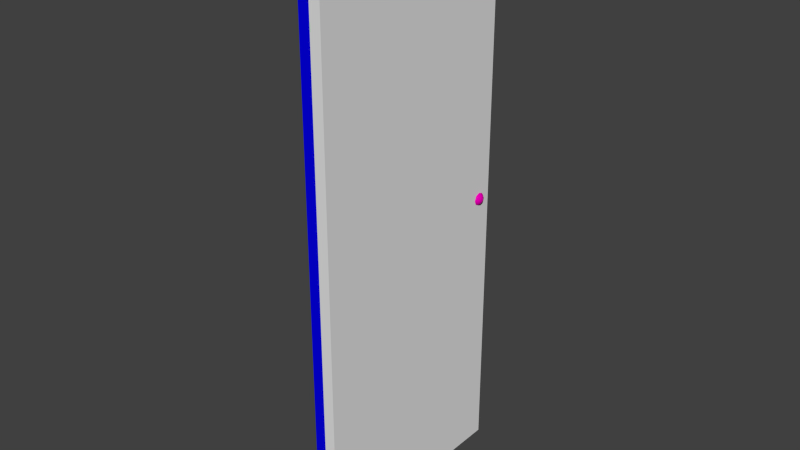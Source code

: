# Source: door.blend  (saved by Blender 2.73.0; exported with 4.5.12 LTS)
import bpy
from mathutils import Matrix  # noqa: F401  (used for matrix-valued properties, if any)

bpy.ops.wm.read_factory_settings(use_empty=True)
scene = bpy.context.scene
scene.name = 'Scene'

# ---- collections
col_collection_1 = bpy.data.collections.new('Collection 1'); scene.collection.children.link(col_collection_1)

# ---- materials (node trees are filled in below, after node groups)
mat_material = bpy.data.materials.new('Material')
mat_material.alpha_threshold = 0.0
mat_material.roughness = 0.5
mat_material_001 = bpy.data.materials.new('Material.001')
mat_material_001.alpha_threshold = 0.0
mat_material_001.roughness = 0.5
mat_material_002 = bpy.data.materials.new('Material.002')
mat_material_002.alpha_threshold = 0.0
mat_material_002.diffuse_color = (0.8, 0.0, 0.4534, 1.0)
mat_material_002.roughness = 0.5

# ---- material node trees
mat_material.use_nodes = True; mat_material.node_tree.nodes.clear()
_N = mat_material.node_tree.nodes; _L = mat_material.node_tree.links
n0 = _N.new('ShaderNodeOutputMaterial'); n0.name = 'Material Output'; n0.location = (300, 300)
n1 = _N.new('ShaderNodeBsdfDiffuse'); n1.name = 'Diffuse BSDF'; n1.location = (10, 300)
n1.inputs[0].default_value = (0.0, 0.8, 0.001385, 1.0)
_L.new(n1.outputs[0], n0.inputs[0])
n0.is_active_output = True
mat_material_001.use_nodes = True; mat_material_001.node_tree.nodes.clear()
_N = mat_material_001.node_tree.nodes; _L = mat_material_001.node_tree.links
n0 = _N.new('ShaderNodeOutputMaterial'); n0.name = 'Material Output'; n0.location = (300, 300)
n1 = _N.new('ShaderNodeBsdfDiffuse'); n1.name = 'Diffuse BSDF'; n1.location = (10, 300)
n1.inputs[0].default_value = (0.001174, 0.0, 0.8, 1.0)
_L.new(n1.outputs[0], n0.inputs[0])
n0.is_active_output = True

# ---- world
world_world = bpy.data.worlds.new('World'); scene.world = world_world
world_world.color = (0.05088, 0.05088, 0.05088)
world_world.use_sun_shadow = False
world_world.sun_shadow_jitter_overblur = 0.0
world_world.cycles.sampling_method = 'MANUAL'
world_world.cycles.sample_map_resolution = 256

# ---- meshes
me_cube_000 = bpy.data.meshes.new('Cube.000')
me_cube_000.from_pydata([(0.2149, 2.734, 23.98), (0.2149, 2.734, 26.52), (0.02579, 2.734, 23.98), (0.02579, 2.734, 26.52), (0.2149, 2.734, 176.7), (0.2149, 2.734, 179.3), (0.02579, 2.734, 176.7), (0.02579, 2.734, 179.3), (0.02579, 0.02208, 176.7), (0.2149, -0.01709, 176.7), (0.2149, -0.01709, 179.3), (0.02579, 0.02208, 179.3), (0.02579, 0.02208, 23.98), (0.2149, -0.01709, 23.98), (0.2149, -0.01709, 26.52), (0.02579, 0.02208, 26.52)], [], [(12, 15, 3, 2), (14, 13, 0, 1), (13, 12, 2, 0), (15, 14, 1, 3), (3, 1, 0, 2), (8, 11, 7, 6), (10, 9, 4, 5), (9, 8, 6, 4), (11, 10, 5, 7), (7, 5, 4, 6), (10, 11, 8, 9), (14, 15, 12, 13)])
_uv = me_cube_000.uv_layers.new(name='UVMap')
_uv.uv.foreach_set('vector', [0.02313, 0.674, 0.02313, 0.371, 0.346, 0.371, 0.346, 0.674, 0.0001346, 0.9999, 0.0001346, 0.6968, 0.3276, 0.6968, 0.3276, 0.9999, 0.01847, 0.6966, 0.02313, 0.674, 0.346, 0.674, 0.346, 0.6966, 0.02313, 0.371, 0.01847, 0.3485, 0.346, 0.3485, 0.346, 0.371, 0.346, 0.371, 0.3685, 0.371, 0.3685, 0.674, 0.346, 0.674, 0.02313, 0.3257, 0.02313, 0.02265, 0.346, 0.02265, 0.346, 0.3257, 0.3688, 0.3032, 0.3688, 0.0001346, 0.6963, 0.0001346, 0.6963, 0.3032, 0.01847, 0.3482, 0.02313, 0.3257, 0.346, 0.3257, 0.346, 0.3482, 0.02313, 0.02265, 0.01847, 0.0001346, 0.346, 0.0001364, 0.346, 0.02265, 0.346, 0.02265, 0.3685, 0.02265, 0.3685, 0.3257, 0.346, 0.3257, 0.0001346, 0.02265, 0.02313, 0.02265, 0.02313, 0.3257, 0.0001346, 0.3257, 0.0001346, 0.371, 0.02313, 0.371, 0.02313, 0.674, 0.0001349, 0.674])
me_cube_000.materials.append(mat_material)
me_cube_000.use_remesh_preserve_volume = False
me_cube_000.use_remesh_preserve_attributes = False
me_cube_000.use_mirror_vertex_groups = False
me_cube_000.update()
me_cube_005 = bpy.data.meshes.new('Cube.005')
me_cube_005.from_pydata([(0.0, 0.0, 0.0), (0.0, 80.0, 0.0), (4.0, 80.0, 0.0), (4.0, 0.0, 0.0), (0.0, 0.0, 205.0), (0.0, 80.0, 205.0), (4.0, 80.0, 205.0), (4.0, 0.0, 205.0)], [], [(4, 5, 1, 0), (5, 6, 2, 1), (6, 7, 3, 2), (7, 4, 0, 3), (0, 1, 2, 3), (7, 6, 5, 4)])
me_cube_005.use_remesh_preserve_volume = False
me_cube_005.use_remesh_preserve_attributes = False
me_cube_005.use_mirror_vertex_groups = False
me_cube_005.update()
me_cube_002 = bpy.data.meshes.new('Cube.002')
me_cube_002.from_pydata([(-4.0, 0.0, 0.0), (-4.0, 80.0, 0.0), (0.0, 80.0, 0.0), (0.0, 0.0, 0.0), (-4.0, 0.0, 205.0), (-4.0, 80.0, 205.0), (0.0, 80.0, 205.0), (0.0, 0.0, 205.0), (-4.0, 0.0, 84.97), (-4.0, 80.0, 84.97), (0.0, 80.0, 84.97), (0.0, 0.0, 84.97), (-4.0, 0.0, 95.47), (0.0, 0.0, 95.47), (-4.0, 0.0, 196.7), (-4.0, 80.0, 196.7), (0.0, 80.0, 196.7), (0.0, 0.0, 196.7), (-4.0, 80.0, 11.79), (0.0, 80.0, 11.79), (0.0, 0.0, 11.79), (-4.0, 0.0, 11.79), (0.0, 10.34, 95.47), (0.0, 69.66, 95.47), (0.0, 10.34, 196.7), (0.0, 69.66, 196.7), (0.0, 10.34, 84.97), (0.0, 69.66, 84.97), (0.0, 10.34, 11.79), (0.0, 69.66, 11.79), (-4.0, 69.66, 95.47), (-4.0, 10.34, 95.47), (-4.0, 69.66, 196.7), (-4.0, 10.34, 196.7), (-4.0, 69.66, 84.97), (-4.0, 10.34, 84.97), (-4.0, 69.66, 11.79), (-4.0, 10.34, 11.79), (-1.0, 12.35, 97.49), (-1.0, 67.65, 97.49), (-1.0, 12.35, 194.6), (-1.0, 67.65, 194.6), (-1.0, 12.35, 82.68), (-1.0, 67.65, 82.68), (-1.0, 12.35, 14.08), (-1.0, 67.65, 14.08), (-3.0, 67.65, 97.49), (-3.0, 12.35, 97.49), (-3.0, 67.65, 194.6), (-3.0, 12.35, 194.6), (-3.0, 67.65, 82.68), (-3.0, 12.35, 82.68), (-3.0, 67.65, 14.08), (-3.0, 12.35, 14.08)], [], [(21, 37, 36, 18, 1, 0), (19, 29, 28, 20, 3, 2), (10, 19, 2, 1, 18, 9, 15, 5, 6, 16), (0, 1, 2, 3), (7, 6, 5, 4), (24, 17, 13, 22), (8, 21, 0, 3, 20, 11, 13, 17, 7, 4, 14, 12), (6, 7, 17, 24, 25, 16), (4, 5, 15, 32, 33, 14), (26, 11, 20, 28), (34, 9, 18, 36), (29, 27, 43, 45), (10, 27, 29, 19), (26, 28, 44, 42), (14, 33, 31, 12), (37, 35, 51, 53), (8, 35, 37, 21), (34, 36, 52, 50), (41, 40, 38, 39), (43, 42, 44, 45), (28, 29, 45, 44), (27, 26, 42, 43), (24, 22, 38, 40), (23, 25, 41, 39), (25, 24, 40, 41), (22, 23, 39, 38), (49, 48, 46, 47), (51, 50, 52, 53), (36, 37, 53, 52), (35, 34, 50, 51), (32, 30, 46, 48), (31, 33, 49, 47), (33, 32, 48, 49), (30, 31, 47, 46), (32, 15, 9, 34, 35, 8, 12, 31, 30), (16, 25, 23, 22, 13, 11, 26, 27, 10)])
_uv = me_cube_002.uv_layers.new(name='UVMap')
_uv.uv.foreach_set('vector', [0.7898, 0.05555, 0.7413, 0.05555, 0.4624, 0.05553, 0.4138, 0.05553, 0.4138, 0.0001245, 0.7899, 0.0001598, 0.3948, 0.07429, 0.3462, 0.0743, 0.06747, 0.07433, 0.01893, 0.07433, 0.01891, 0.01897, 0.3948, 0.01892, 0.3948, 0.4178, 0.3948, 0.07429, 0.3948, 0.01892, 0.4136, 0.01891, 0.4136, 0.07429, 0.4135, 0.4178, 0.4136, 0.9419, 0.4136, 0.9811, 0.3948, 0.9811, 0.3948, 0.9419, 0.01891, 0.0001738, 0.3948, 0.0001245, 0.3948, 0.01892, 0.01891, 0.01897, 0.01892, 0.981, 0.3948, 0.9811, 0.3948, 0.9999, 0.01892, 0.9998, 0.06747, 0.9419, 0.01894, 0.9419, 0.01897, 0.4671, 0.06748, 0.4672, 0.0001847, 0.4178, 0.0001512, 0.07433, 0.0001245, 0.01898, 0.01891, 0.01897, 0.01893, 0.07433, 0.01896, 0.4178, 0.01897, 0.4671, 0.01894, 0.9419, 0.01892, 0.981, 0.0001397, 0.981, 0.0001693, 0.9419, 0.000194, 0.4671, 0.3948, 0.9811, 0.01892, 0.981, 0.01894, 0.9419, 0.06747, 0.9419, 0.3462, 0.9419, 0.3948, 0.9419, 0.7898, 0.9627, 0.4138, 0.9627, 0.4138, 0.9236, 0.4624, 0.9236, 0.7413, 0.9235, 0.7898, 0.9235, 0.06749, 0.4178, 0.01896, 0.4178, 0.01893, 0.07433, 0.06747, 0.07433, 0.4624, 0.3992, 0.4138, 0.3992, 0.4138, 0.05553, 0.4624, 0.05553, 0.3462, 0.0743, 0.3462, 0.4178, 0.3363, 0.4066, 0.3362, 0.08553, 0.3948, 0.4178, 0.3462, 0.4178, 0.3462, 0.0743, 0.3948, 0.07429, 0.06749, 0.4178, 0.06747, 0.07433, 0.07745, 0.08556, 0.07747, 0.4066, 0.7898, 0.9235, 0.7413, 0.9235, 0.7413, 0.4486, 0.7898, 0.4486, 0.7413, 0.05555, 0.7413, 0.3992, 0.7313, 0.388, 0.7313, 0.06678, 0.7898, 0.3992, 0.7413, 0.3992, 0.7413, 0.05555, 0.7898, 0.05555, 0.4624, 0.3992, 0.4624, 0.05553, 0.4724, 0.06677, 0.4724, 0.388, 0.3363, 0.9319, 0.07745, 0.9319, 0.07746, 0.4772, 0.3363, 0.4772, 0.3363, 0.4066, 0.07747, 0.4066, 0.07745, 0.08556, 0.3362, 0.08553, 0.06747, 0.07433, 0.3462, 0.0743, 0.3362, 0.08553, 0.07745, 0.08556, 0.3462, 0.4178, 0.06749, 0.4178, 0.07747, 0.4066, 0.3363, 0.4066, 0.06747, 0.9419, 0.06748, 0.4672, 0.07746, 0.4772, 0.07745, 0.9319, 0.3463, 0.4671, 0.3462, 0.9419, 0.3363, 0.9319, 0.3363, 0.4772, 0.3462, 0.9419, 0.06747, 0.9419, 0.07745, 0.9319, 0.3363, 0.9319, 0.06748, 0.4672, 0.3463, 0.4671, 0.3363, 0.4772, 0.07746, 0.4772, 0.7313, 0.9135, 0.4724, 0.9135, 0.4723, 0.4586, 0.7313, 0.4586, 0.7313, 0.388, 0.4724, 0.388, 0.4724, 0.06677, 0.7313, 0.06678, 0.4624, 0.05553, 0.7413, 0.05555, 0.7313, 0.06678, 0.4724, 0.06677, 0.7413, 0.3992, 0.4624, 0.3992, 0.4724, 0.388, 0.7313, 0.388, 0.4624, 0.9236, 0.4624, 0.4486, 0.4723, 0.4586, 0.4724, 0.9135, 0.7413, 0.4486, 0.7413, 0.9235, 0.7313, 0.9135, 0.7313, 0.4586, 0.7413, 0.9235, 0.4624, 0.9236, 0.4724, 0.9135, 0.7313, 0.9135, 0.4624, 0.4486, 0.7413, 0.4486, 0.7313, 0.4586, 0.4723, 0.4586, 0.4624, 0.9236, 0.4138, 0.9236, 0.4138, 0.3992, 0.4624, 0.3992, 0.7413, 0.3992, 0.7898, 0.3992, 0.7898, 0.4486, 0.7413, 0.4486, 0.4624, 0.4486, 0.3948, 0.9419, 0.3462, 0.9419, 0.3463, 0.4671, 0.06748, 0.4672, 0.01897, 0.4671, 0.01896, 0.4178, 0.06749, 0.4178, 0.3462, 0.4178, 0.3948, 0.4178])
me_cube_002.materials.append(mat_material_001)
me_cube_002.use_remesh_preserve_volume = False
me_cube_002.use_remesh_preserve_attributes = False
me_cube_002.use_mirror_vertex_groups = False
me_cube_002.update()
me_cube_003 = bpy.data.meshes.new('Cube.003')
me_cube_003.from_pydata([(5.255, 74.85, 101.8), (4.674, 74.85, 102.6), (3.805, 74.85, 103.2), (2.779, 74.85, 103.4), (1.754, 74.85, 103.2), (0.8845, 74.85, 101.9), (-0.2115, 74.85, 103.4), (5.255, 75.57, 101.5), (4.674, 76.19, 102.1), (3.805, 76.6, 102.5), (2.779, 76.74, 102.6), (1.754, 76.6, 102.5), (0.8845, 75.69, 101.6), (-0.2115, 76.76, 102.6), (5.255, 75.87, 100.7), (4.674, 76.74, 100.7), (3.805, 77.32, 100.7), (2.779, 77.53, 100.7), (1.754, 77.32, 100.7), (0.8845, 76.05, 100.7), (-0.2115, 77.55, 100.7), (5.499, 74.85, 100.7), (5.255, 75.57, 100.0), (4.674, 76.19, 99.39), (3.805, 76.6, 98.97), (2.779, 76.74, 98.83), (1.754, 76.6, 98.97), (0.8845, 75.69, 99.88), (-0.2115, 76.76, 98.81), (5.255, 74.85, 99.7), (4.674, 74.85, 98.83), (3.805, 74.85, 98.25), (2.779, 74.85, 98.05), (1.754, 74.85, 98.25), (0.8845, 74.85, 99.53), (-0.2115, 74.85, 98.02), (-0.2115, 74.85, 100.7), (5.255, 74.12, 100.0), (4.674, 73.51, 99.39), (3.805, 73.1, 98.97), (2.779, 72.95, 98.83), (1.754, 73.1, 98.97), (0.8845, 74.0, 99.88), (-0.2115, 72.93, 98.81), (5.255, 73.82, 100.7), (4.674, 72.95, 100.7), (3.805, 72.37, 100.7), (2.779, 72.17, 100.7), (1.754, 72.37, 100.7), (0.8845, 73.65, 100.7), (-0.2115, 72.14, 100.7), (5.255, 74.12, 101.5), (4.674, 73.51, 102.1), (3.805, 73.1, 102.5), (2.779, 72.95, 102.6), (1.754, 73.1, 102.5), (0.8845, 74.0, 101.6), (-0.2115, 72.93, 102.6), (-9.278, 74.85, 99.7), (-8.697, 74.85, 98.83), (-7.828, 74.85, 98.25), (-6.803, 74.85, 98.05), (-5.777, 74.85, 98.25), (-4.908, 74.85, 99.53), (-3.812, 74.85, 98.02), (-9.278, 75.57, 100.0), (-8.697, 76.19, 99.39), (-7.828, 76.6, 98.97), (-6.803, 76.74, 98.83), (-5.777, 76.6, 98.97), (-4.908, 75.69, 99.88), (-3.812, 76.76, 98.81), (-9.278, 75.87, 100.7), (-8.697, 76.74, 100.7), (-7.828, 77.32, 100.7), (-6.803, 77.53, 100.7), (-5.777, 77.32, 100.7), (-4.908, 76.05, 100.7), (-3.812, 77.55, 100.7), (-9.523, 74.85, 100.7), (-9.278, 75.57, 101.5), (-8.697, 76.19, 102.1), (-7.828, 76.6, 102.5), (-6.803, 76.74, 102.6), (-5.777, 76.6, 102.5), (-4.908, 75.69, 101.6), (-3.812, 76.76, 102.6), (-9.278, 74.85, 101.8), (-8.697, 74.85, 102.6), (-7.828, 74.85, 103.2), (-6.803, 74.85, 103.4), (-5.777, 74.85, 103.2), (-4.908, 74.85, 101.9), (-3.812, 74.85, 103.4), (-3.812, 74.85, 100.7), (-9.278, 74.12, 101.5), (-8.697, 73.51, 102.1), (-7.828, 73.1, 102.5), (-6.803, 72.95, 102.6), (-5.777, 73.1, 102.5), (-4.908, 74.0, 101.6), (-3.812, 72.93, 102.6), (-9.278, 73.82, 100.7), (-8.697, 72.95, 100.7), (-7.828, 72.37, 100.7), (-6.803, 72.17, 100.7), (-5.777, 72.37, 100.7), (-4.908, 73.65, 100.7), (-3.812, 72.14, 100.7), (-9.278, 74.12, 100.0), (-8.697, 73.51, 99.39), (-7.828, 73.1, 98.97), (-6.803, 72.95, 98.83), (-5.777, 73.1, 98.97), (-4.908, 74.0, 99.88), (-3.812, 72.93, 98.81)], [], [(6, 5, 12, 13), (5, 4, 11, 12), (4, 3, 10, 11), (3, 2, 9, 10), (2, 1, 8, 9), (1, 0, 7, 8), (13, 12, 19, 20), (12, 11, 18, 19), (11, 10, 17, 18), (10, 9, 16, 17), (9, 8, 15, 16), (8, 7, 14, 15), (20, 19, 27, 28), (19, 18, 26, 27), (18, 17, 25, 26), (17, 16, 24, 25), (16, 15, 23, 24), (15, 14, 22, 23), (28, 27, 34, 35), (27, 26, 33, 34), (26, 25, 32, 33), (25, 24, 31, 32), (24, 23, 30, 31), (23, 22, 29, 30), (35, 34, 42, 43), (34, 33, 41, 42), (33, 32, 40, 41), (32, 31, 39, 40), (31, 30, 38, 39), (30, 29, 37, 38), (43, 42, 49, 50), (42, 41, 48, 49), (41, 40, 47, 48), (40, 39, 46, 47), (39, 38, 45, 46), (38, 37, 44, 45), (50, 49, 56, 57), (49, 48, 55, 56), (48, 47, 54, 55), (47, 46, 53, 54), (46, 45, 52, 53), (45, 44, 51, 52), (36, 6, 13), (0, 21, 7), (36, 13, 20), (7, 21, 14), (36, 20, 28), (14, 21, 22), (36, 28, 35), (22, 21, 29), (36, 35, 43), (29, 21, 37), (36, 43, 50), (37, 21, 44), (36, 50, 57), (44, 21, 51), (36, 57, 6), (57, 56, 5, 6), (56, 55, 4, 5), (55, 54, 3, 4), (54, 53, 2, 3), (53, 52, 1, 2), (52, 51, 0, 1), (51, 21, 0), (64, 63, 70, 71), (63, 62, 69, 70), (62, 61, 68, 69), (61, 60, 67, 68), (60, 59, 66, 67), (59, 58, 65, 66), (71, 70, 77, 78), (70, 69, 76, 77), (69, 68, 75, 76), (68, 67, 74, 75), (67, 66, 73, 74), (66, 65, 72, 73), (78, 77, 85, 86), (77, 76, 84, 85), (76, 75, 83, 84), (75, 74, 82, 83), (74, 73, 81, 82), (73, 72, 80, 81), (86, 85, 92, 93), (85, 84, 91, 92), (84, 83, 90, 91), (83, 82, 89, 90), (82, 81, 88, 89), (81, 80, 87, 88), (93, 92, 100, 101), (92, 91, 99, 100), (91, 90, 98, 99), (90, 89, 97, 98), (89, 88, 96, 97), (88, 87, 95, 96), (101, 100, 107, 108), (100, 99, 106, 107), (99, 98, 105, 106), (98, 97, 104, 105), (97, 96, 103, 104), (96, 95, 102, 103), (108, 107, 114, 115), (107, 106, 113, 114), (106, 105, 112, 113), (105, 104, 111, 112), (104, 103, 110, 111), (103, 102, 109, 110), (94, 64, 71), (58, 79, 65), (94, 71, 78), (65, 79, 72), (94, 78, 86), (72, 79, 80), (94, 86, 93), (80, 79, 87), (94, 93, 101), (87, 79, 95), (94, 101, 108), (95, 79, 102), (94, 108, 115), (102, 79, 109), (94, 115, 64), (115, 114, 63, 64), (114, 113, 62, 63), (113, 112, 61, 62), (112, 111, 60, 61), (111, 110, 59, 60), (110, 109, 58, 59), (109, 79, 58)])
me_cube_003.polygons.foreach_set('use_smooth', [True] * 128)
_uv = me_cube_003.uv_layers.new(name='UVMap')
_uv.uv.foreach_set('vector', [0.8775, 0.6107, 0.8503, 0.5448, 0.8727, 0.5245, 0.9391, 0.5516, 0.4838, 0.4305, 0.5034, 0.5004, 0.429, 0.4865, 0.4325, 0.4266, 0.5034, 0.5004, 0.4929, 0.5564, 0.4189, 0.5207, 0.429, 0.4865, 0.4929, 0.5564, 0.4608, 0.6066, 0.4001, 0.5527, 0.4189, 0.5207, 0.4608, 0.6066, 0.4103, 0.6417, 0.3731, 0.5817, 0.4001, 0.5527, 0.4103, 0.6417, 0.3433, 0.6548, 0.3351, 0.6098, 0.3731, 0.5817, 0.9391, 0.5516, 0.8727, 0.5245, 0.8741, 0.4943, 0.941, 0.4655, 0.4325, 0.4266, 0.429, 0.4865, 0.3764, 0.465, 0.3754, 0.4106, 0.429, 0.4865, 0.4189, 0.5207, 0.383, 0.4936, 0.3764, 0.465, 0.4189, 0.5207, 0.4001, 0.5527, 0.3592, 0.5238, 0.383, 0.4936, 0.4001, 0.5527, 0.3731, 0.5817, 0.3381, 0.5523, 0.3592, 0.5238, 0.3731, 0.5817, 0.3351, 0.6098, 0.3148, 0.5829, 0.3381, 0.5523, 0.941, 0.4655, 0.8741, 0.4943, 0.853, 0.472, 0.8795, 0.4048, 0.3754, 0.4106, 0.3764, 0.465, 0.3066, 0.463, 0.307, 0.4046, 0.3764, 0.465, 0.383, 0.4936, 0.3058, 0.4892, 0.3066, 0.463, 0.383, 0.4936, 0.3592, 0.5238, 0.3013, 0.5142, 0.3058, 0.4892, 0.3592, 0.5238, 0.3381, 0.5523, 0.2948, 0.5405, 0.3013, 0.5142, 0.3381, 0.5523, 0.3148, 0.5829, 0.2857, 0.5711, 0.2948, 0.5405, 0.8795, 0.4048, 0.853, 0.472, 0.8219, 0.4712, 0.7936, 0.4046, 0.307, 0.4046, 0.3066, 0.463, 0.2403, 0.46, 0.2337, 0.4055, 0.3066, 0.463, 0.3058, 0.4892, 0.2445, 0.4894, 0.2403, 0.46, 0.3058, 0.4892, 0.3013, 0.5142, 0.2484, 0.5153, 0.2445, 0.4894, 0.3013, 0.5142, 0.2948, 0.5405, 0.2523, 0.5411, 0.2484, 0.5153, 0.2948, 0.5405, 0.2857, 0.5711, 0.2566, 0.5708, 0.2523, 0.5411, 0.7936, 0.4046, 0.8219, 0.4712, 0.7989, 0.4923, 0.7318, 0.4644, 0.2337, 0.4055, 0.2403, 0.46, 0.1756, 0.4802, 0.1638, 0.4246, 0.2403, 0.46, 0.2445, 0.4894, 0.1851, 0.5063, 0.1756, 0.4802, 0.2445, 0.4894, 0.2484, 0.5153, 0.1973, 0.5292, 0.1851, 0.5063, 0.2484, 0.5153, 0.2523, 0.5411, 0.2111, 0.553, 0.1973, 0.5292, 0.2523, 0.5411, 0.2566, 0.5708, 0.2286, 0.5806, 0.2111, 0.553, 0.7318, 0.4644, 0.7989, 0.4923, 0.799, 0.5232, 0.7318, 0.5506, 0.1638, 0.4246, 0.1756, 0.4802, 0.1161, 0.5094, 0.09911, 0.4565, 0.1756, 0.4802, 0.1851, 0.5063, 0.1157, 0.5365, 0.1161, 0.5094, 0.1851, 0.5063, 0.1973, 0.5292, 0.1462, 0.5569, 0.1157, 0.5365, 0.1973, 0.5292, 0.2111, 0.553, 0.1742, 0.5779, 0.1462, 0.5569, 0.2111, 0.553, 0.2286, 0.5806, 0.2062, 0.6013, 0.1742, 0.5779, 0.7318, 0.5506, 0.799, 0.5232, 0.8199, 0.5456, 0.7921, 0.6121, 0.09911, 0.4565, 0.1161, 0.5094, 0.06937, 0.5367, 0.04921, 0.4795, 0.1161, 0.5094, 0.1157, 0.5365, 0.08776, 0.5679, 0.06937, 0.5367, 0.1157, 0.5365, 0.1462, 0.5569, 0.114, 0.5942, 0.08776, 0.5679, 0.1462, 0.5569, 0.1742, 0.5779, 0.1487, 0.617, 0.114, 0.5942, 0.1742, 0.5779, 0.2062, 0.6013, 0.1954, 0.6341, 0.1487, 0.617, 0.9058, 0.2826, 0.9447, 0.1887, 0.9997, 0.2437, 0.3433, 0.6548, 0.2657, 0.6238, 0.3351, 0.6098, 0.9058, 0.2826, 0.9997, 0.2437, 0.9997, 0.3215, 0.3351, 0.6098, 0.2657, 0.6238, 0.3148, 0.5829, 0.9058, 0.2826, 0.9997, 0.3215, 0.9447, 0.3765, 0.3148, 0.5829, 0.2657, 0.6238, 0.2857, 0.5711, 0.9058, 0.2826, 0.9447, 0.3765, 0.8669, 0.3765, 0.2857, 0.5711, 0.2657, 0.6238, 0.2566, 0.5708, 0.9058, 0.2826, 0.8669, 0.3765, 0.8119, 0.3215, 0.2566, 0.5708, 0.2657, 0.6238, 0.2286, 0.5806, 0.9058, 0.2826, 0.8119, 0.3215, 0.8119, 0.2437, 0.2286, 0.5806, 0.2657, 0.6238, 0.2062, 0.6013, 0.9058, 0.2826, 0.8119, 0.2437, 0.8669, 0.1887, 0.2062, 0.6013, 0.2657, 0.6238, 0.1954, 0.6341, 0.9058, 0.2826, 0.8669, 0.1887, 0.9447, 0.1887, 0.7921, 0.6121, 0.8199, 0.5456, 0.8503, 0.5448, 0.8775, 0.6107, 0.04921, 0.4795, 0.06937, 0.5367, 0.0002727, 0.5708, 0.0002731, 0.4972, 0.06937, 0.5367, 0.08776, 0.5679, 0.02506, 0.6216, 0.0002727, 0.5708, 0.08776, 0.5679, 0.114, 0.5942, 0.06862, 0.6611, 0.02506, 0.6216, 0.114, 0.5942, 0.1487, 0.617, 0.1298, 0.6837, 0.06862, 0.6611, 0.1487, 0.617, 0.1954, 0.6341, 0.2044, 0.6781, 0.1298, 0.6837, 0.1954, 0.6341, 0.2657, 0.6238, 0.2044, 0.6781, 0.7993, 0.8897, 0.8259, 0.8234, 0.8562, 0.8248, 0.8847, 0.8905, 0.2471, 0.9486, 0.2502, 0.8932, 0.3186, 0.8843, 0.3197, 0.9426, 0.2502, 0.8932, 0.2514, 0.8634, 0.3135, 0.8566, 0.3186, 0.8843, 0.2514, 0.8634, 0.2519, 0.8374, 0.305, 0.8313, 0.3135, 0.8566, 0.2519, 0.8374, 0.2525, 0.8108, 0.2948, 0.8057, 0.305, 0.8313, 0.2525, 0.8108, 0.2527, 0.7808, 0.2819, 0.7758, 0.2948, 0.8057, 0.8847, 0.8905, 0.8562, 0.8248, 0.8783, 0.8042, 0.9462, 0.8303, 0.3197, 0.9426, 0.3186, 0.8843, 0.3862, 0.8659, 0.3896, 0.924, 0.3186, 0.8843, 0.3135, 0.8566, 0.3891, 0.8377, 0.3862, 0.8659, 0.3135, 0.8566, 0.305, 0.8313, 0.3608, 0.8122, 0.3891, 0.8377, 0.305, 0.8313, 0.2948, 0.8057, 0.3347, 0.7871, 0.3608, 0.8122, 0.2948, 0.8057, 0.2819, 0.7758, 0.3071, 0.7595, 0.3347, 0.7871, 0.9462, 0.8303, 0.8783, 0.8042, 0.879, 0.7736, 0.9447, 0.7441, 0.3896, 0.924, 0.3862, 0.8659, 0.4352, 0.8388, 0.4462, 0.899, 0.3862, 0.8659, 0.3891, 0.8377, 0.4203, 0.8064, 0.4352, 0.8388, 0.3891, 0.8377, 0.3608, 0.8122, 0.3967, 0.777, 0.4203, 0.8064, 0.3608, 0.8122, 0.3347, 0.7871, 0.3655, 0.7524, 0.3967, 0.777, 0.3347, 0.7871, 0.3071, 0.7595, 0.3234, 0.73, 0.3655, 0.7524, 0.9447, 0.7441, 0.879, 0.7736, 0.8576, 0.7513, 0.8835, 0.6842, 0.4462, 0.899, 0.4352, 0.8388, 0.5075, 0.8149, 0.4973, 0.8879, 0.4352, 0.8388, 0.4203, 0.8064, 0.489, 0.7602, 0.5075, 0.8149, 0.4203, 0.8064, 0.3967, 0.777, 0.4494, 0.7145, 0.489, 0.7602, 0.3967, 0.777, 0.3655, 0.7524, 0.3936, 0.6871, 0.4494, 0.7145, 0.3655, 0.7524, 0.3234, 0.73, 0.3248, 0.6842, 0.3936, 0.6871, 0.8835, 0.6842, 0.8576, 0.7513, 0.8268, 0.7504, 0.7977, 0.6842, 0.01188, 0.8838, 0.0002727, 0.8118, 0.07103, 0.8339, 0.05461, 0.8908, 0.0002727, 0.8118, 0.01856, 0.7575, 0.08581, 0.8028, 0.07103, 0.8339, 0.01856, 0.7575, 0.05719, 0.7134, 0.109, 0.7746, 0.08581, 0.8028, 0.05719, 0.7134, 0.1123, 0.6864, 0.1397, 0.7503, 0.109, 0.7746, 0.1123, 0.6864, 0.18, 0.6842, 0.1809, 0.7305, 0.1397, 0.7503, 0.7977, 0.6842, 0.8268, 0.7504, 0.8043, 0.7713, 0.736, 0.7448, 0.05461, 0.8908, 0.07103, 0.8339, 0.1171, 0.8648, 0.108, 0.9178, 0.07103, 0.8339, 0.08581, 0.8028, 0.1157, 0.8355, 0.1171, 0.8648, 0.08581, 0.8028, 0.109, 0.7746, 0.1441, 0.81, 0.1157, 0.8355, 0.109, 0.7746, 0.1397, 0.7503, 0.1701, 0.7852, 0.1441, 0.81, 0.1397, 0.7503, 0.1809, 0.7305, 0.1991, 0.7594, 0.1701, 0.7852, 0.736, 0.7448, 0.8043, 0.7713, 0.8035, 0.8024, 0.7371, 0.8313, 0.108, 0.9178, 0.1171, 0.8648, 0.1853, 0.8787, 0.1746, 0.9362, 0.1171, 0.8648, 0.1157, 0.8355, 0.1907, 0.8535, 0.1853, 0.8787, 0.1157, 0.8355, 0.1441, 0.81, 0.1995, 0.8297, 0.1907, 0.8535, 0.1441, 0.81, 0.1701, 0.7852, 0.2104, 0.805, 0.1995, 0.8297, 0.1701, 0.7852, 0.1991, 0.7594, 0.2238, 0.7755, 0.2104, 0.805, 0.9058, 0.09419, 0.9447, 0.0002727, 0.9997, 0.05529, 0.2527, 0.7808, 0.2527, 0.7269, 0.2819, 0.7758, 0.9058, 0.09419, 0.9997, 0.05529, 0.9997, 0.1331, 0.2819, 0.7758, 0.2527, 0.7269, 0.3071, 0.7595, 0.9058, 0.09419, 0.9997, 0.1331, 0.9447, 0.1881, 0.3071, 0.7595, 0.2527, 0.7269, 0.3234, 0.73, 0.9058, 0.09419, 0.9447, 0.1881, 0.8669, 0.1881, 0.3234, 0.73, 0.2527, 0.7269, 0.3248, 0.6842, 0.9058, 0.09419, 0.8669, 0.1881, 0.8119, 0.1331, 0.18, 0.6842, 0.2527, 0.7269, 0.1809, 0.7305, 0.9058, 0.09419, 0.8119, 0.1331, 0.8119, 0.05529, 0.1809, 0.7305, 0.2527, 0.7269, 0.1991, 0.7594, 0.9058, 0.09419, 0.8119, 0.05529, 0.8669, 0.0002727, 0.1991, 0.7594, 0.2527, 0.7269, 0.2238, 0.7755, 0.9058, 0.09419, 0.8669, 0.0002727, 0.9447, 0.0002727, 0.7371, 0.8313, 0.8035, 0.8024, 0.8259, 0.8234, 0.7993, 0.8897, 0.1746, 0.9362, 0.1853, 0.8787, 0.2502, 0.8932, 0.2471, 0.9486, 0.1853, 0.8787, 0.1907, 0.8535, 0.2514, 0.8634, 0.2502, 0.8932, 0.1907, 0.8535, 0.1995, 0.8297, 0.2519, 0.8374, 0.2514, 0.8634, 0.1995, 0.8297, 0.2104, 0.805, 0.2525, 0.8108, 0.2519, 0.8374, 0.2104, 0.805, 0.2238, 0.7755, 0.2527, 0.7808, 0.2525, 0.8108, 0.2238, 0.7755, 0.2527, 0.7269, 0.2527, 0.7808])
me_cube_003.materials.append(mat_material_002)
me_cube_003.use_remesh_preserve_volume = False
me_cube_003.use_remesh_preserve_attributes = False
me_cube_003.use_mirror_vertex_groups = False
me_cube_003.update()

# ---- objects
ob_door_stuff = bpy.data.objects.new('door_stuff', me_cube_000)
ob_ubx_door = bpy.data.objects.new('UBX_door', me_cube_005)
ob_door = bpy.data.objects.new('door', me_cube_002)
ob_knob = bpy.data.objects.new('knob', me_cube_003)

# ---- transforms, parenting, visibility, modifiers, constraints
ob_door_stuff.location = (0.0, 0.0, 0.0)
ob_door_stuff.lineart.crease_threshold = 0.0
ob_ubx_door.location = (0.0, 0.0, 0.0)
ob_ubx_door.hide_viewport = True
ob_ubx_door.lineart.crease_threshold = 0.0
ob_door.location = (0.0, 0.0, 0.0)
ob_door.lineart.crease_threshold = 0.0
ob_knob.location = (0.0, 0.0, 0.0)
ob_knob.lineart.crease_threshold = 0.0

# ---- collection membership
col_collection_1.objects.link(ob_door_stuff)
col_collection_1.objects.link(ob_ubx_door)
col_collection_1.objects.link(ob_door)
col_collection_1.objects.link(ob_knob)

# ---- scene / render settings (as saved in the file)
scene.frame_start = 1; scene.frame_end = 250; scene.frame_set(1)
scene.render.engine = 'CYCLES'
scene.render.resolution_percentage = 50
scene.render.dither_intensity = 0.0
scene.cycles.use_denoising = False
scene.cycles.samples = 10
scene.cycles.sampling_pattern = 'TABULATED_SOBOL'
scene.cycles.light_sampling_threshold = 0.0
scene.cycles.use_adaptive_sampling = False
scene.cycles.use_light_tree = False
scene.cycles.blur_glossy = 0.0
scene.cycles.pixel_filter_type = 'GAUSSIAN'
scene.cycles.sample_clamp_indirect = 0.0
scene.view_settings.view_transform = 'Standard'
bpy.context.view_layer.update()

# ---- added for rendering (the .blend has no active camera and no usable light): camera, sun
cam_auto = bpy.data.cameras.new('AutoCamera')
cam_auto.lens = 50.0
cam_auto.sensor_width = 36.0
cam_auto.clip_end = 3581.62
ob_auto_camera = bpy.data.objects.new('AutoCamera', cam_auto)
scene.collection.objects.link(ob_auto_camera)
ob_auto_camera.location = (202.07, -204.906, 265.765)
ob_auto_camera.rotation_euler = (1.09748, -7.21219e-08, 0.694738)
scene.camera = ob_auto_camera
light_auto_sun = bpy.data.lights.new('AutoSun', 'SUN')
light_auto_sun.energy = 3.0
light_auto_sun.angle = 0.0523599
ob_auto_sun = bpy.data.objects.new('AutoSun', light_auto_sun)
scene.collection.objects.link(ob_auto_sun)
ob_auto_sun.rotation_euler = (0.872665, 0.174533, 0.523599)
bpy.context.view_layer.update()
